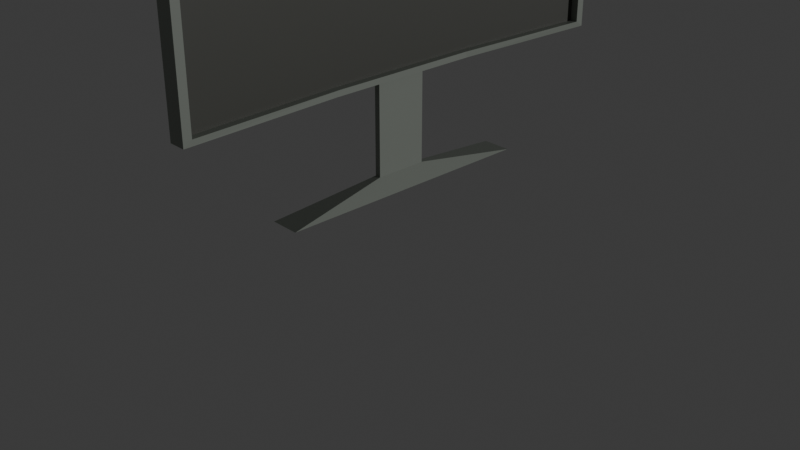 # Source: Pantalla.blend  (saved by Blender 5.1.29; exported with 4.5.12 LTS)
import bpy
from mathutils import Matrix  # noqa: F401  (used for matrix-valued properties, if any)

bpy.ops.wm.read_factory_settings(use_empty=True)
scene = bpy.context.scene
scene.name = 'Scene'

# ---- collections
col_mesh = bpy.data.collections.new('Mesh'); scene.collection.children.link(col_mesh)

# ---- materials (node trees are filled in below, after node groups)
mat_material = bpy.data.materials.new('Material')
mat_material.alpha_threshold = 0.0
mat_material.use_backface_culling_lightprobe_volume = False
mat_material.roughness = 0.5
mat_material.line_color = (0.0, 0.0, 0.0, 1.0)
mat_material_001 = bpy.data.materials.new('Material.001')

# ---- material node trees
mat_material.use_nodes = True; mat_material.node_tree.nodes.clear()
_N = mat_material.node_tree.nodes; _L = mat_material.node_tree.links
n0 = _N.new('ShaderNodeOutputMaterial'); n0.name = 'Material Output'; n0.location = (514, 141)
n1 = _N.new('ShaderNodeBsdfPrincipled'); n1.name = 'Principled BSDF'; n1.location = (-447, 179)
n1.inputs[0].default_value = (0.2961, 0.3278, 0.2874, 1.0)
_L.new(n1.outputs[0], n0.inputs[0])
n0.is_active_output = True
mat_material_001.use_nodes = True; mat_material_001.node_tree.nodes.clear()
_N = mat_material_001.node_tree.nodes; _L = mat_material_001.node_tree.links
n0 = _N.new('ShaderNodeBsdfPrincipled'); n0.name = 'Principled BSDF'; n0.location = (-655, 152)
n0.inputs[0].default_value = (0.08022, 0.08228, 0.07036, 1.0)
n1 = _N.new('ShaderNodeOutputMaterial'); n1.name = 'Material Output'; n1.location = (384, 175)
_L.new(n0.outputs[0], n1.inputs[0])
n1.is_active_output = True

# ---- world
world_world = bpy.data.worlds.new('World'); scene.world = world_world
world_world.use_nodes = True; world_world.node_tree.nodes.clear()
_N = world_world.node_tree.nodes; _L = world_world.node_tree.links
n0 = _N.new('ShaderNodeOutputWorld'); n0.name = 'World Output'; n0.location = (200, 100)
n1 = _N.new('ShaderNodeBackground'); n1.name = 'Background'; n1.location = (-200, 100)
n1.inputs[0].default_value = (0.05088, 0.05088, 0.05088, 1.0)
_L.new(n1.outputs[0], n0.inputs[0])
n0.is_active_output = True
world_world.color = (0.05088, 0.05088, 0.05088)
world_world.sun_shadow_jitter_overblur = 0.0

# ---- cameras
cam_camera = bpy.data.cameras.new('Camera')
cam_camera.clip_end = 100.0
cam_camera.ortho_scale = 7.314

# ---- lights
light_sun = bpy.data.lights.new('Sun', 'SUN')
light_sun.energy = 1.0

# ---- meshes
me_cube = bpy.data.meshes.new('Cube')
me_cube.from_pydata([(1.924, 0.9649, 0.9649), (1.924, 0.9649, -0.9649), (1.924, -0.9649, 0.9649), (1.924, -0.9649, -0.9649), (-0.07577, 1.0, 1.0), (-0.07577, 1.0, -1.0), (-0.07577, -1.0, 1.0), (-0.07577, -1.0, -1.0), (1.924, 1.0, 1.0), (1.924, 1.0, -1.0), (1.924, -1.0, 1.0), (1.924, -1.0, -1.0), (1.061, 0.9649, 0.9649), (1.061, 0.9649, -0.9649), (1.061, -0.9649, 0.9649), (1.061, -0.9649, -0.9649), (-1.0, 0.3327, -1.0), (-1.0, -0.334, -1.0), (1.0, 0.3327, 1.0), (1.0, -0.334, 1.0), (-1.0, -0.334, 1.0), (-1.0, 0.3327, 1.0), (1.0, -0.334, -1.0), (1.0, 0.3327, -1.0), (1.0, 0.321, 0.9649), (1.0, -0.3223, 0.9649), (1.0, -0.3223, -0.9649), (1.0, 0.321, -0.9649), (0.1372, 0.321, 0.9649), (0.1372, -0.3223, 0.9649), (0.1372, -0.3223, -0.9649), (0.1372, 0.321, -0.9649), (-1.0, 0.1105, -1.0), (-1.0, -0.1118, -1.0), (1.0, 0.1105, 1.0), (1.0, -0.1118, 1.0), (-1.0, -0.1118, 1.0), (-1.0, 0.1105, 1.0), (1.0, -0.1118, -1.0), (1.0, 0.1105, -1.0), (1.0, 0.1066, 0.9649), (1.0, -0.1078, 0.9649), (1.0, -0.1078, -0.9649), (1.0, 0.1066, -0.9649), (0.1372, 0.1066, 0.9649), (0.1372, -0.1078, 0.9649), (0.1372, -0.1078, -0.9649), (0.1372, 0.1066, -0.9649), (1.258, 1.0, -1.0), (0.5909, 1.0, -1.0), (1.258, -1.0, 1.0), (0.5909, -1.0, 1.0), (0.5909, -1.0, -1.0), (1.258, -1.0, -1.0), (0.5909, 1.0, 1.0), (1.258, 1.0, 1.0), (0.3333, 0.3327, -1.0), (-0.3333, 0.3327, -1.0), (0.3333, -0.334, -1.0), (-0.3333, -0.334, -1.0), (-0.3333, 0.3327, 1.0), (0.3333, 0.3327, 1.0), (-0.3333, -0.334, 1.0), (0.3333, -0.334, 1.0), (-0.3333, 0.1105, 1.0), (0.3333, 0.1105, 1.0), (-0.3333, -0.1118, 1.0), (0.3333, -0.1118, 1.0), (0.3333, 0.1105, -1.0), (-0.3333, 0.1105, -1.0), (0.3333, -0.1118, -1.0), (-0.3333, -0.1118, -1.0), (0.3333, 0.1105, -1.553), (-0.3333, 0.1105, -1.553), (0.3333, -0.1118, -1.553), (-0.3333, -0.1118, -1.553), (1.703, 0.5669, -1.64), (-1.703, 0.5669, -1.64), (1.703, -0.5683, -1.64), (-1.703, -0.5683, -1.64), (0.3333, 0.1105, -1.0), (-0.3333, 0.1105, -1.0), (0.3333, -0.1118, -1.0), (-0.3333, -0.1118, -1.0), (0.3333, 0.1105, -1.553), (-0.3333, 0.1105, -1.553), (0.3333, -0.1118, -1.553), (-0.3333, -0.1118, -1.553), (-1.0, -0.0006554, -1.0), (1.0, -0.0006554, 1.0), (-1.0, -0.0006554, 1.0), (1.0, -0.0006554, -1.0), (1.0, -0.0006324, 0.9649), (1.0, -0.0006324, -0.9649), (0.1372, -0.0006324, 0.9649), (0.1372, -0.0006324, -0.9649), (-0.3333, -0.0006554, -1.0), (0.3333, -0.0006554, -1.0), (0.3333, -0.0006554, 1.0), (-0.3333, -0.0006554, 1.0), (-0.3333, -0.0006554, -1.553), (0.3333, -0.0006554, -1.553), (-1.703, -0.0006554, -1.64), (1.703, -0.0006554, -1.64), (1.924, 1.0, 0.0), (-0.07577, -1.0, 0.0), (1.924, -1.0, 0.0), (-0.07577, 1.0, 0.0), (1.924, 0.9649, 0.0), (1.924, -0.9649, 0.0), (0.9874, 0.9649, 0.0), (1.061, -0.9649, 0.0), (0.1372, 0.321, 0.0), (0.1372, -0.3223, 0.0), (-1.0, -0.334, 0.0), (-1.0, 0.3327, 0.0), (-1.0, -0.1118, 0.0), (-1.0, 0.1105, 0.0), (0.1372, 0.1066, 0.0), (0.1372, -0.1078, 0.0), (0.5909, 1.0, 0.0), (1.258, 1.0, 0.0), (1.258, -1.0, 0.0), (0.5909, -1.0, 0.0), (0.1372, -0.0006324, 0.0), (-1.0, -0.0006554, 0.0)], [], [(62, 20, 6, 51), (123, 51, 6, 105), (115, 21, 4, 107), (58, 22, 11, 53), (27, 1, 13, 31), (121, 55, 8, 104), (108, 1, 9, 104), (109, 2, 10, 106), (24, 0, 8, 18), (26, 3, 11, 22), (113, 29, 14, 111), (109, 3, 15, 111), (25, 2, 14, 29), (108, 0, 12, 110), (0, 24, 28, 12), (41, 25, 29, 45), (110, 12, 28, 112), (119, 45, 29, 113), (1, 27, 23, 9), (42, 26, 22, 38), (2, 25, 19, 10), (40, 24, 18, 34), (3, 26, 30, 15), (43, 27, 31, 47), (48, 9, 23, 56), (70, 38, 22, 58), (105, 6, 20, 114), (117, 37, 21, 115), (54, 4, 21, 60), (66, 36, 20, 62), (60, 21, 37, 64), (99, 90, 36, 66), (114, 20, 36, 116), (125, 90, 37, 117), (56, 23, 39, 68), (97, 91, 38, 70), (26, 42, 46, 30), (93, 43, 47, 95), (25, 41, 35, 19), (92, 40, 34, 89), (27, 43, 39, 23), (93, 42, 38, 91), (112, 28, 44, 118), (124, 94, 45, 119), (24, 40, 44, 28), (92, 41, 45, 94), (88, 96, 71, 33), (96, 69, 73, 100), (16, 57, 69, 32), (57, 56, 68, 69), (89, 98, 67, 35), (98, 99, 66, 67), (18, 61, 65, 34), (61, 60, 64, 65), (35, 67, 63, 19), (67, 66, 62, 63), (8, 55, 61, 18), (55, 54, 60, 61), (33, 71, 59, 17), (71, 70, 58, 59), (5, 49, 57, 16), (49, 48, 56, 57), (107, 4, 54, 120), (120, 54, 55, 121), (17, 59, 52, 7), (59, 58, 53, 52), (106, 10, 50, 122), (122, 50, 51, 123), (19, 63, 50, 10), (63, 62, 51, 50), (73, 72, 76, 77), (97, 70, 74, 101), (72, 73, 85, 84), (73, 69, 81, 85), (102, 103, 78, 79), (101, 74, 78, 103), (74, 75, 79, 78), (100, 73, 77, 102), (82, 83, 87, 86), (81, 80, 84, 85), (68, 72, 84, 80), (71, 75, 87, 83), (75, 74, 86, 87), (70, 71, 83, 82), (74, 70, 82, 86), (69, 68, 80, 81), (75, 100, 102, 79), (72, 101, 103, 76), (77, 76, 103, 102), (68, 97, 101, 72), (65, 64, 99, 98), (34, 65, 98, 89), (71, 96, 100, 75), (32, 69, 96, 88), (40, 92, 94, 44), (118, 44, 94, 124), (43, 93, 91, 39), (41, 92, 89, 35), (42, 93, 95, 46), (68, 39, 91, 97), (116, 36, 90, 125), (64, 37, 90, 99), (33, 116, 125, 88), (47, 118, 124, 95), (53, 122, 123, 52), (11, 106, 122, 53), (49, 120, 121, 48), (5, 107, 120, 49), (95, 124, 119, 46), (31, 112, 118, 47), (88, 125, 117, 32), (17, 114, 116, 33), (32, 117, 115, 16), (7, 105, 114, 17), (46, 119, 113, 30), (13, 110, 112, 31), (1, 108, 110, 13), (2, 109, 111, 14), (30, 113, 111, 15), (3, 109, 106, 11), (0, 108, 104, 8), (48, 121, 104, 9), (16, 115, 107, 5), (52, 123, 105, 7)])
me_cube.polygons.foreach_set('material_index', [0, 0, 0, 0, 0, 0, 0, 0, 0, 0, 1, 0, 0, 0, 0, 0, 1, 1, 0, 0, 0, 0, 0, 0, 0, 0, 0, 0, 0, 0, 0, 0, 0, 0, 0, 0, 0, 0, 0, 0, 0, 0, 1, 1, 0, 0, 0, 0, 0, 0, 0, 0, 0, 0, 0, 0, 0, 0, 0, 0, 0, 0, 0, 0, 0, 0, 0, 0, 0, 0, 0, 0, 0, 0, 0, 0, 0, 0, 0, 0, 0, 0, 0, 0, 0, 0, 0, 0, 0, 0, 0, 0, 0, 0, 0, 1, 0, 0, 0, 0, 0, 0, 0, 1, 0, 0, 0, 0, 1, 1, 0, 0, 0, 0, 1, 1, 0, 0, 1, 0, 0, 0, 0, 0])
_uv = me_cube.uv_layers.new(name='UVMap')
_uv.uv.foreach_set('vector', [0.7917, 0.6667, 0.875, 0.6667, 0.875, 0.75, 0.7917, 0.75, 0.5, 0.9167, 0.625, 0.9167, 0.625, 1.0, 0.5, 1.0, 0.5, 0.1666, 0.625, 0.1666, 0.625, 0.25, 0.5, 0.25, 0.2917, 0.6667, 0.375, 0.6667, 0.375, 0.75, 0.2917, 0.75, 0.3794, 0.5849, 0.3794, 0.5044, 0.3794, 0.5044, 0.3794, 0.5849, 0.5, 0.4167, 0.625, 0.4167, 0.625, 0.5, 0.5, 0.5, 0.5, 0.5044, 0.3794, 0.5044, 0.375, 0.5, 0.5, 0.5, 0.5, 0.7456, 0.6206, 0.7456, 0.625, 0.75, 0.5, 0.75, 0.6206, 0.5849, 0.6206, 0.5044, 0.625, 0.5, 0.625, 0.5834, 0.3794, 0.6653, 0.3794, 0.7456, 0.375, 0.75, 0.375, 0.6667, 0.5, 0.6653, 0.6206, 0.6653, 0.6206, 0.7456, 0.5, 0.7456, 0.5, 0.7456, 0.3794, 0.7456, 0.3794, 0.7456, 0.5, 0.7456, 0.6206, 0.6653, 0.6206, 0.7456, 0.6206, 0.7456, 0.6206, 0.6653, 0.5, 0.5044, 0.6206, 0.5044, 0.6206, 0.5044, 0.5, 0.5044, 0.6206, 0.5044, 0.6206, 0.5849, 0.6206, 0.5849, 0.6206, 0.5044, 0.6206, 0.6385, 0.6206, 0.6653, 0.6206, 0.6653, 0.6206, 0.6385, 0.5, 0.5044, 0.6206, 0.5044, 0.6206, 0.5849, 0.5, 0.5849, 0.5, 0.6385, 0.6206, 0.6385, 0.6206, 0.6653, 0.5, 0.6653, 0.3794, 0.5044, 0.3794, 0.5849, 0.375, 0.5834, 0.375, 0.5, 0.3794, 0.6385, 0.3794, 0.6653, 0.375, 0.6667, 0.375, 0.639, 0.6206, 0.7456, 0.6206, 0.6653, 0.625, 0.6667, 0.625, 0.75, 0.6206, 0.6117, 0.6206, 0.5849, 0.625, 0.5834, 0.625, 0.6112, 0.3794, 0.7456, 0.3794, 0.6653, 0.3794, 0.6653, 0.3794, 0.7456, 0.3794, 0.6117, 0.3794, 0.5849, 0.3794, 0.5849, 0.3794, 0.6117, 0.2917, 0.5, 0.375, 0.5, 0.375, 0.5834, 0.2917, 0.5834, 0.2917, 0.639, 0.375, 0.639, 0.375, 0.6667, 0.2917, 0.6667, 0.5, 0.0, 0.625, 0.0, 0.625, 0.08325, 0.5, 0.08325, 0.5, 0.1388, 0.625, 0.1388, 0.625, 0.1666, 0.5, 0.1666, 0.7917, 0.5, 0.875, 0.5, 0.875, 0.5834, 0.7917, 0.5834, 0.7917, 0.639, 0.875, 0.639, 0.875, 0.6667, 0.7917, 0.6667, 0.7917, 0.5834, 0.875, 0.5834, 0.875, 0.6112, 0.7917, 0.6112, 0.7917, 0.6251, 0.875, 0.6251, 0.875, 0.639, 0.7917, 0.639, 0.5, 0.08325, 0.625, 0.08325, 0.625, 0.111, 0.5, 0.111, 0.5, 0.1249, 0.625, 0.1249, 0.625, 0.1388, 0.5, 0.1388, 0.2917, 0.5834, 0.375, 0.5834, 0.375, 0.6112, 0.2917, 0.6112, 0.2917, 0.6251, 0.375, 0.6251, 0.375, 0.639, 0.2917, 0.639, 0.3794, 0.6653, 0.3794, 0.6385, 0.3794, 0.6385, 0.3794, 0.6653, 0.3794, 0.6251, 0.3794, 0.6117, 0.3794, 0.6117, 0.3794, 0.6251, 0.6206, 0.6653, 0.6206, 0.6385, 0.625, 0.639, 0.625, 0.6667, 0.6206, 0.6251, 0.6206, 0.6117, 0.625, 0.6112, 0.625, 0.6251, 0.3794, 0.5849, 0.3794, 0.6117, 0.375, 0.6112, 0.375, 0.5834, 0.3794, 0.6251, 0.3794, 0.6385, 0.375, 0.639, 0.375, 0.6251, 0.5, 0.5849, 0.6206, 0.5849, 0.6206, 0.6117, 0.5, 0.6117, 0.5, 0.6251, 0.6206, 0.6251, 0.6206, 0.6385, 0.5, 0.6385, 0.6206, 0.5849, 0.6206, 0.6117, 0.6206, 0.6117, 0.6206, 0.5849, 0.6206, 0.6251, 0.6206, 0.6385, 0.6206, 0.6385, 0.6206, 0.6251, 0.125, 0.6251, 0.2083, 0.6251, 0.2083, 0.639, 0.125, 0.639, 0.2083, 0.6251, 0.2083, 0.6112, 0.2083, 0.6112, 0.2083, 0.6251, 0.125, 0.5834, 0.2083, 0.5834, 0.2083, 0.6112, 0.125, 0.6112, 0.2083, 0.5834, 0.2917, 0.5834, 0.2917, 0.6112, 0.2083, 0.6112, 0.625, 0.6251, 0.7083, 0.6251, 0.7083, 0.639, 0.625, 0.639, 0.7083, 0.6251, 0.7917, 0.6251, 0.7917, 0.639, 0.7083, 0.639, 0.625, 0.5834, 0.7083, 0.5834, 0.7083, 0.6112, 0.625, 0.6112, 0.7083, 0.5834, 0.7917, 0.5834, 0.7917, 0.6112, 0.7083, 0.6112, 0.625, 0.639, 0.7083, 0.639, 0.7083, 0.6667, 0.625, 0.6667, 0.7083, 0.639, 0.7917, 0.639, 0.7917, 0.6667, 0.7083, 0.6667, 0.625, 0.5, 0.7083, 0.5, 0.7083, 0.5834, 0.625, 0.5834, 0.7083, 0.5, 0.7917, 0.5, 0.7917, 0.5834, 0.7083, 0.5834, 0.125, 0.639, 0.2083, 0.639, 0.2083, 0.6667, 0.125, 0.6667, 0.2083, 0.639, 0.2917, 0.639, 0.2917, 0.6667, 0.2083, 0.6667, 0.125, 0.5, 0.2083, 0.5, 0.2083, 0.5834, 0.125, 0.5834, 0.2083, 0.5, 0.2917, 0.5, 0.2917, 0.5834, 0.2083, 0.5834, 0.5, 0.25, 0.625, 0.25, 0.625, 0.3333, 0.5, 0.3333, 0.5, 0.3333, 0.625, 0.3333, 0.625, 0.4167, 0.5, 0.4167, 0.125, 0.6667, 0.2083, 0.6667, 0.2083, 0.75, 0.125, 0.75, 0.2083, 0.6667, 0.2917, 0.6667, 0.2917, 0.75, 0.2083, 0.75, 0.5, 0.75, 0.625, 0.75, 0.625, 0.8333, 0.5, 0.8333, 0.5, 0.8333, 0.625, 0.8333, 0.625, 0.9167, 0.5, 0.9167, 0.625, 0.6667, 0.7083, 0.6667, 0.7083, 0.75, 0.625, 0.75, 0.7083, 0.6667, 0.7917, 0.6667, 0.7917, 0.75, 0.7083, 0.75, 0.2083, 0.6112, 0.2917, 0.6112, 0.2917, 0.6112, 0.2083, 0.6112, 0.2917, 0.6251, 0.2917, 0.639, 0.2917, 0.639, 0.2917, 0.6251, 0.2917, 0.6112, 0.2083, 0.6112, 0.2083, 0.6112, 0.2917, 0.6112, 0.2083, 0.6112, 0.2083, 0.6112, 0.2083, 0.6112, 0.2083, 0.6112, 0.2083, 0.6251, 0.2917, 0.6251, 0.2917, 0.639, 0.2083, 0.639, 0.2917, 0.6251, 0.2917, 0.639, 0.2917, 0.639, 0.2917, 0.6251, 0.2917, 0.639, 0.2083, 0.639, 0.2083, 0.639, 0.2917, 0.639, 0.2083, 0.6251, 0.2083, 0.6112, 0.2083, 0.6112, 0.2083, 0.6251, 0.2917, 0.639, 0.2083, 0.639, 0.2083, 0.639, 0.2917, 0.639, 0.2083, 0.6112, 0.2917, 0.6112, 0.2917, 0.6112, 0.2083, 0.6112, 0.2917, 0.6112, 0.2917, 0.6112, 0.2917, 0.6112, 0.2917, 0.6112, 0.2083, 0.639, 0.2083, 0.639, 0.2083, 0.639, 0.2083, 0.639, 0.2083, 0.639, 0.2917, 0.639, 0.2917, 0.639, 0.2083, 0.639, 0.2917, 0.639, 0.2083, 0.639, 0.2083, 0.639, 0.2917, 0.639, 0.2917, 0.639, 0.2917, 0.639, 0.2917, 0.639, 0.2917, 0.639, 0.2083, 0.6112, 0.2917, 0.6112, 0.2917, 0.6112, 0.2083, 0.6112, 0.2083, 0.639, 0.2083, 0.6251, 0.2083, 0.6251, 0.2083, 0.639, 0.2917, 0.6112, 0.2917, 0.6251, 0.2917, 0.6251, 0.2917, 0.6112, 0.2083, 0.6112, 0.2917, 0.6112, 0.2917, 0.6251, 0.2083, 0.6251, 0.2917, 0.6112, 0.2917, 0.6251, 0.2917, 0.6251, 0.2917, 0.6112, 0.7083, 0.6112, 0.7917, 0.6112, 0.7917, 0.6251, 0.7083, 0.6251, 0.625, 0.6112, 0.7083, 0.6112, 0.7083, 0.6251, 0.625, 0.6251, 0.2083, 0.639, 0.2083, 0.6251, 0.2083, 0.6251, 0.2083, 0.639, 0.125, 0.6112, 0.2083, 0.6112, 0.2083, 0.6251, 0.125, 0.6251, 0.6206, 0.6117, 0.6206, 0.6251, 0.6206, 0.6251, 0.6206, 0.6117, 0.5, 0.6117, 0.6206, 0.6117, 0.6206, 0.6251, 0.5, 0.6251, 0.3794, 0.6117, 0.3794, 0.6251, 0.375, 0.6251, 0.375, 0.6112, 0.6206, 0.6385, 0.6206, 0.6251, 0.625, 0.6251, 0.625, 0.639, 0.3794, 0.6385, 0.3794, 0.6251, 0.3794, 0.6251, 0.3794, 0.6385, 0.2917, 0.6112, 0.375, 0.6112, 0.375, 0.6251, 0.2917, 0.6251, 0.5, 0.111, 0.625, 0.111, 0.625, 0.1249, 0.5, 0.1249, 0.7917, 0.6112, 0.875, 0.6112, 0.875, 0.6251, 0.7917, 0.6251, 0.375, 0.111, 0.5, 0.111, 0.5, 0.1249, 0.375, 0.1249, 0.3794, 0.6117, 0.5, 0.6117, 0.5, 0.6251, 0.3794, 0.6251, 0.375, 0.8333, 0.5, 0.8333, 0.5, 0.9167, 0.375, 0.9167, 0.375, 0.75, 0.5, 0.75, 0.5, 0.8333, 0.375, 0.8333, 0.375, 0.3333, 0.5, 0.3333, 0.5, 0.4167, 0.375, 0.4167, 0.375, 0.25, 0.5, 0.25, 0.5, 0.3333, 0.375, 0.3333, 0.3794, 0.6251, 0.5, 0.6251, 0.5, 0.6385, 0.3794, 0.6385, 0.3794, 0.5849, 0.5, 0.5849, 0.5, 0.6117, 0.3794, 0.6117, 0.375, 0.1249, 0.5, 0.1249, 0.5, 0.1388, 0.375, 0.1388, 0.375, 0.08325, 0.5, 0.08325, 0.5, 0.111, 0.375, 0.111, 0.375, 0.1388, 0.5, 0.1388, 0.5, 0.1666, 0.375, 0.1666, 0.375, 0.0, 0.5, 0.0, 0.5, 0.08325, 0.375, 0.08325, 0.3794, 0.6385, 0.5, 0.6385, 0.5, 0.6653, 0.3794, 0.6653, 0.3794, 0.5044, 0.5, 0.5044, 0.5, 0.5849, 0.3794, 0.5849, 0.3794, 0.5044, 0.5, 0.5044, 0.5, 0.5044, 0.3794, 0.5044, 0.6206, 0.7456, 0.5, 0.7456, 0.5, 0.7456, 0.6206, 0.7456, 0.3794, 0.6653, 0.5, 0.6653, 0.5, 0.7456, 0.3794, 0.7456, 0.3794, 0.7456, 0.5, 0.7456, 0.5, 0.75, 0.375, 0.75, 0.6206, 0.5044, 0.5, 0.5044, 0.5, 0.5, 0.625, 0.5, 0.375, 0.4167, 0.5, 0.4167, 0.5, 0.5, 0.375, 0.5, 0.375, 0.1666, 0.5, 0.1666, 0.5, 0.25, 0.375, 0.25, 0.375, 0.9167, 0.5, 0.9167, 0.5, 1.0, 0.375, 1.0])
me_cube.materials.append(mat_material)
me_cube.materials.append(mat_material_001)
me_cube.use_mirror_vertex_groups = False
me_cube.update()

# ---- objects
ob_camera = bpy.data.objects.new('Camera', cam_camera)
ob_cube = bpy.data.objects.new('Cube', me_cube)
ob_sun = bpy.data.objects.new('Sun', light_sun)

# ---- transforms, parenting, visibility, modifiers, constraints
ob_camera.location = (7.359, -6.926, 4.958)
ob_camera.rotation_euler = (1.109, 0.0, 0.8149)
ob_camera.lock_rotations_4d = False
ob_camera.empty_display_type = 'ARROWS'
ob_camera.color = (0.0, 0.0, 0.0, 0.0)
ob_camera.display_type = 'WIRE'
ob_camera.lineart.crease_threshold = 0.0
ob_cube.location = (0.0, 0.0, 3.306)
ob_cube.scale = (0.09244, 2.54, 1.772)
ob_cube.lock_rotations_4d = False
ob_cube.empty_display_type = 'ARROWS'
ob_cube.lineart.crease_threshold = 0.0
ob_sun.location = (4.957, 0.0, 5.08)
ob_sun.rotation_euler = (0.8593, 1.318, 1.469)

# ---- collection membership
scene.collection.objects.link(ob_camera)
col_mesh.objects.link(ob_cube)
col_mesh.objects.link(ob_sun)

# ---- scene / render settings (as saved in the file)
scene.camera = ob_camera
scene.frame_start = 1; scene.frame_end = 250; scene.frame_set(1)
scene.render.engine = 'BLENDER_EEVEE_NEXT'
scene.render.bake_bias = 0.0
scene.render.bake_samples = 0
scene.cycles.sampling_pattern = 'TABULATED_SOBOL'
scene.eevee.use_volume_custom_range = False
bpy.context.view_layer.update()
